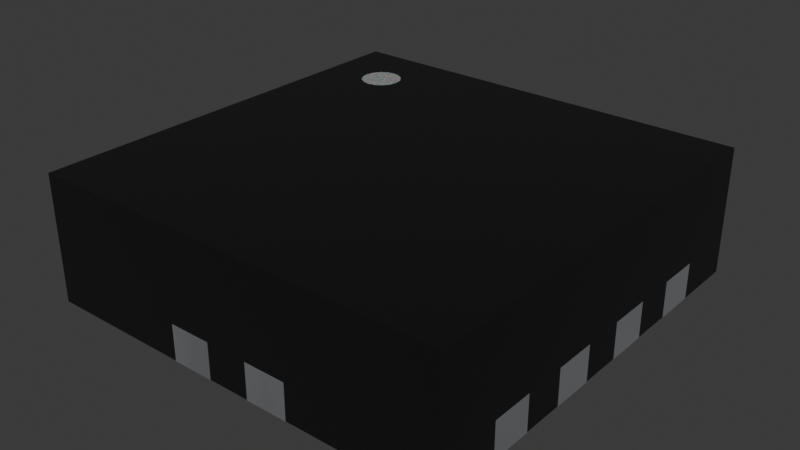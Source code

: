 # Source: UQFN-12_2x2mm_Layout2x4_P0.4mm.blend  (saved by Blender 4.1.24; exported with 4.5.12 LTS)
import bpy
from mathutils import Matrix  # noqa: F401  (used for matrix-valued properties, if any)

bpy.ops.wm.read_factory_settings(use_empty=True)
scene = bpy.context.scene
scene.name = 'Scene'

# ---- collections
col_uqfn_12_2x2mm_layout2x4_p0_4mm = bpy.data.collections.new('UQFN-12_2x2mm_Layout2x4_P0.4mm'); scene.collection.children.link(col_uqfn_12_2x2mm_layout2x4_p0_4mm)

# ---- materials (node trees are filled in below, after node groups)
mat_metal_pins = bpy.data.materials.new('metal_pins')
mat_metal_pins.use_transparent_shadow = False
mat_metal_pins.preview_render_type = 'CUBE'
mat_plastic_chip = bpy.data.materials.new('plastic_chip')
mat_plastic_chip.use_transparent_shadow = False
mat_plastic_chip.preview_render_type = 'CUBE'
mat_white_markings = bpy.data.materials.new('white_markings')
mat_white_markings.use_transparent_shadow = False
mat_white_markings.preview_render_type = 'FLAT'

# ---- material node trees
mat_metal_pins.use_nodes = True; mat_metal_pins.node_tree.nodes.clear()
_N = mat_metal_pins.node_tree.nodes; _L = mat_metal_pins.node_tree.links
n0 = _N.new('ShaderNodeMapping'); n0.name = 'Mapping'; n0.location = (-1447, -91)
n0.inputs[3].default_value = (4.8, 1.2, 1.1)
n1 = _N.new('ShaderNodeBsdfPrincipled'); n1.name = 'Principled BSDF'; n1.location = (-560, 254)
n1.distribution = 'GGX'
n1.subsurface_method = 'BURLEY'
n1.inputs[1].default_value = 0.7818
n1.inputs[2].default_value = 0.2886
n1.inputs[3].default_value = 1.45
n1.inputs[13].default_value = 0.0
n1.inputs[27].default_value = (0.0, 0.0, 0.0, 1.0)
n1.inputs[28].default_value = 1.0
n2 = _N.new('ShaderNodeOutputMaterial'); n2.name = 'Material Output.002'; n2.location = (-205, 253)
n2.width = 213
n3 = _N.new('ShaderNodeTexNoise'); n3.name = 'Noise Texture.002'; n3.location = (-1228, -73)
n3.inputs[2].default_value = 0.1
n3.inputs[3].default_value = 7.0
n3.inputs[4].default_value = 0.6
n3.inputs[8].default_value = 0.4
n4 = _N.new('ShaderNodeTexCoord'); n4.name = 'Texture Coordinate'; n4.location = (-1636, -116)
n5 = _N.new('ShaderNodeMix'); n5.name = 'Mix.001'; n5.location = (-921, 45)
n5.data_type = 'RGBA'
n5.inputs[6].default_value = (0.9398, 0.9547, 1.0, 1.0)
n5.inputs[7].default_value = (0.13, 0.1259, 0.1359, 1.0)
n6 = _N.new('ShaderNodeBump'); n6.name = 'Bump.001'; n6.location = (-1001, -227)
n6.inputs[0].default_value = 0.05
n6.inputs[1].default_value = 0.01
n6.inputs[2].default_value = 1.0
_L.new(n1.outputs[0], n2.inputs[0])
_L.new(n3.outputs[0], n6.inputs[3])
_L.new(n0.outputs[0], n3.inputs[0])
_L.new(n3.outputs[0], n5.inputs[0])
_L.new(n4.outputs[3], n0.inputs[0])
_L.new(n5.outputs[2], n1.inputs[0])
_L.new(n6.outputs[0], n1.inputs[5])
n2.is_active_output = True
mat_plastic_chip.use_nodes = True; mat_plastic_chip.node_tree.nodes.clear()
_N = mat_plastic_chip.node_tree.nodes; _L = mat_plastic_chip.node_tree.links
n0 = _N.new('ShaderNodeBsdfPrincipled'); n0.name = 'Principled BSDF'; n0.location = (10, 300)
n0.distribution = 'GGX'
n0.subsurface_method = 'BURLEY'
n0.inputs[0].default_value = (0.009312, 0.009312, 0.009312, 1.0)
n0.inputs[1].default_value = 0.1372
n0.inputs[2].default_value = 0.3706
n0.inputs[3].default_value = 1.45
n0.inputs[27].default_value = (0.0, 0.0, 0.0, 1.0)
n0.inputs[28].default_value = 1.0
n1 = _N.new('ShaderNodeOutputMaterial'); n1.name = 'Material Output'; n1.location = (300, 300)
n2 = _N.new('ShaderNodeTexNoise'); n2.name = 'Noise Texture'; n2.location = (-893, 54)
n2.inputs[2].default_value = 200.0
n2.inputs[3].default_value = 3.6
n2.inputs[4].default_value = 0.8375
n3 = _N.new('ShaderNodeBump'); n3.name = 'Bump'; n3.location = (-604, -53)
n3.inputs[0].default_value = 0.08
n3.inputs[1].default_value = 1.0
n3.inputs[2].default_value = 1.0
_L.new(n0.outputs[0], n1.inputs[0])
_L.new(n2.outputs[0], n3.inputs[3])
_L.new(n3.outputs[0], n0.inputs[5])
n1.is_active_output = True
mat_white_markings.use_nodes = True; mat_white_markings.node_tree.nodes.clear()
_N = mat_white_markings.node_tree.nodes; _L = mat_white_markings.node_tree.links
n0 = _N.new('ShaderNodeOutputMaterial'); n0.name = 'Material Output'; n0.location = (493, 281)
n1 = _N.new('ShaderNodeBsdfPrincipled'); n1.name = 'Principled BSDF'; n1.location = (159, 253)
n1.distribution = 'GGX'
n1.subsurface_method = 'BURLEY'
n1.inputs[1].default_value = 0.02
n1.inputs[2].default_value = 0.4636
n1.inputs[3].default_value = 1.4
n1.inputs[8].default_value = 1.0
n1.inputs[10].default_value = 0.3682
n1.inputs[13].default_value = 0.6591
n1.inputs[18].default_value = 0.2318
n1.inputs[20].default_value = 0.6709
n1.inputs[24].default_value = 0.1191
n1.inputs[27].default_value = (0.0, 0.0, 0.0, 1.0)
n1.inputs[28].default_value = 1.0
n2 = _N.new('ShaderNodeMapping'); n2.name = 'Mapping'; n2.location = (-1010, 265)
n2.inputs[3].default_value = (3.0, 1.0, 1.0)
n3 = _N.new('ShaderNodeTexCoord'); n3.name = 'Texture Coordinate'; n3.location = (-1250, 180)
n4 = _N.new('ShaderNodeBump'); n4.name = 'Bump'; n4.location = (-376, -99)
n4.inputs[0].default_value = 0.05
n4.inputs[1].default_value = 1.0
n4.inputs[2].default_value = 1.0
n5 = _N.new('ShaderNodeTexNoise'); n5.name = 'Noise Texture'; n5.location = (-662, 176)
n5.inputs[2].default_value = 88.0
n5.inputs[3].default_value = 10.8
n5.inputs[4].default_value = 0.9167
n5.inputs[8].default_value = 1.6
n6 = _N.new('ShaderNodeValToRGB'); n6.name = 'ColorRamp'; n6.location = (-354, 186)
while len(n6.color_ramp.elements) > 1: n6.color_ramp.elements.remove(n6.color_ramp.elements[-1])
n6.color_ramp.elements[0].position = 0.0; n6.color_ramp.elements[0].color = (0.2596, 0.2596, 0.2596, 1.0)
_e = n6.color_ramp.elements.new(1.0); _e.color = (0.6303, 0.6303, 0.6303, 1.0)
n7 = _N.new('ShaderNodeMix'); n7.name = 'Mix'; n7.location = (-58, 311)
n7.data_type = 'RGBA'
n7.inputs[0].default_value = 0.3682
n7.inputs[7].default_value = (0.2525, 0.2525, 0.2525, 1.0)
_L.new(n5.outputs[0], n6.inputs[0])
_L.new(n1.outputs[0], n0.inputs[0])
_L.new(n3.outputs[2], n2.inputs[0])
_L.new(n2.outputs[0], n5.inputs[0])
_L.new(n5.outputs[0], n4.inputs[3])
_L.new(n4.outputs[0], n1.inputs[5])
_L.new(n6.outputs[0], n7.inputs[6])
_L.new(n7.outputs[2], n1.inputs[0])
n0.is_active_output = True

# ---- world
world_world = bpy.data.worlds.new('World'); scene.world = world_world
world_world.use_nodes = True; world_world.node_tree.nodes.clear()
_N = world_world.node_tree.nodes; _L = world_world.node_tree.links
n0 = _N.new('ShaderNodeOutputWorld'); n0.name = 'World Output'; n0.location = (300, 300)
n1 = _N.new('ShaderNodeBackground'); n1.name = 'Background'; n1.location = (10, 300)
n1.inputs[0].default_value = (0.05088, 0.05088, 0.05088, 1.0)
_L.new(n1.outputs[0], n0.inputs[0])
n0.is_active_output = True
world_world.color = (0.05088, 0.05088, 0.05088)
world_world.use_sun_shadow = False
world_world.sun_shadow_jitter_overblur = 0.0

# ---- meshes
me_uqfn_12_2x2mm_layout2x4_p0_5mm = bpy.data.meshes.new('UQFN-12_2x2mm_Layout2x4_P0.5mm')
me_uqfn_12_2x2mm_layout2x4_p0_5mm.from_pydata([(-0.1, -1.001, 0.17), (-0.1, -1.0, 0.17), (-0.1, -1.0, 0.001), (0.3, -1.0, 0.001), (1.0, -1.0, 0.001), (1.0, 0.7, 0.001), (1.0, 0.3, 0.17), (1.0, -0.1, 0.17), (1.0, -0.5, 0.001), (1.0, 1.0, 0.001), (0.3, 1.0, 0.001), (0.1, 1.0, 0.001), (-1.0, 1.0, 0.001), (-1.0, 0.7, 0.001), (-1.0, 1.0, 0.6), (-1.0, 0.1, 0.001), (-1.0, 0.3, 0.001), (-1.0, 0.5, 0.001), (-1.0, 0.5, 0.17), (-1.0, -0.5, 0.001), (-1.0, -1.0, 0.001), (1.0, -0.3, 0.001), (0.5, -0.3, 0.001), (0.5, -0.1, 0.001), (1.0, -0.1, 0.001), (0.2741, 0.5966, 0.001), (0.25, 0.5866, 0.001), (0.1, 0.5, 0.001), (-0.3, 1.0, 0.001), (-1.0, -0.1, 0.001), (-1.0, -0.3, 0.001), (-1.0, -1.0, 0.6), (1.0, -1.0, 0.6), (1.0, 1.0, 0.6), (-0.1, -0.5, 0.0), (-0.1, -1.001, 0.0), (-0.3, -1.001, 0.0), (-0.3, -0.5, 0.0), (-0.1, -0.5, 0.001), (-0.3, -0.5, 0.001), (-0.3, -1.0, 0.001), (-0.3, -1.0, 0.17), (0.5, -0.1, 0.0), (1.001, -0.1, 0.0), (1.001, -0.1, 0.17), (1.001, -0.3, 0.0), (0.5, -0.3, 0.0), (1.0, -0.3, 0.17), (1.001, 0.5, 0.0), (0.5, 0.5, 0.0), (0.5, 0.7, 0.0), (1.0, 0.5, 0.001), (1.0, 0.5, 0.17), (0.5, 0.5, 0.001), (0.5, 0.7, 0.001), (1.0, 0.7, 0.17), (1.001, 0.7, 0.0), (1.001, 0.7, 0.17), (0.1, 0.5, 0.0), (0.2293, 0.5707, 0.0), (0.2134, 0.55, 0.0), (0.3, 0.6, 0.001), (0.2741, 0.5966, 0.0), (0.25, 0.5866, 0.0), (0.2034, 0.5259, 0.0), (0.2, 0.5, 0.001), (0.2293, 0.5707, 0.001), (0.2134, 0.55, 0.001), (0.2034, 0.5259, 0.001), (0.2, 0.5, 0.0), (0.1, 1.001, 0.0), (0.3, 1.001, 0.0), (0.3, 1.001, 0.17), (0.3, 0.6, 0.0), (0.3, 1.0, 0.17), (-0.5, 0.3, 0.0), (-0.5, 0.1, 0.0), (-1.001, 0.1, 0.0), (-0.5, 0.3, 0.001), (-0.5, 0.1, 0.001), (-1.001, 0.1, 0.17), (-1.001, 0.3, 0.0), (-1.001, 0.3, 0.17), (-0.5, -0.7, 0.0), (-0.5, -0.5, 0.001), (-0.5, -0.7, 0.001), (-1.001, -0.7, 0.0), (-1.0, -0.7, 0.001), (-1.001, -0.5, 0.0), (-1.001, -0.5, 0.17), (-0.5, -0.5, 0.0), (-1.0, -0.5, 0.17), (0.3, -1.0, 0.17), (0.3, -1.001, 0.0), (0.3, -0.5, 0.001), (0.1, -0.5, 0.001), (0.3, -0.5, 0.0), (0.1, -1.0, 0.001), (0.1, -0.5, 0.0), (0.1, -1.001, 0.0), (0.1, -1.001, 0.17), (-1.001, 0.7, 0.0), (-1.001, 0.5, 0.17), (-1.001, 0.5, 0.0), (-0.5, 0.5, 0.0), (-0.5, 0.5, 0.001), (-0.5, 0.7, 0.0), (-0.5, 0.7, 0.001), (-1.0, 0.7, 0.17), (-1.001, 0.7, 0.17), (-0.1, 1.001, 0.0), (-0.1, 0.5, 0.001), (-0.3, 0.5, 0.0), (-0.1, 0.5, 0.0), (-0.1, 1.0, 0.001), (-0.3, 1.001, 0.0), (-0.3, 0.5, 0.001), (-0.3, 1.0, 0.17), (0.5, 0.1, 0.0), (1.0, 0.3, 0.001), (0.5, 0.3, 0.001), (0.5, 0.3, 0.0), (0.5, 0.1, 0.001), (1.0, 0.1, 0.001), (1.0, 0.1, 0.17), (1.001, 0.3, 0.0), (1.001, 0.1, 0.0), (0.5, -0.5, 0.0), (1.001, -0.5, 0.0), (0.5, -0.5, 0.001), (1.0, -0.5, 0.17), (0.5, -0.7, 0.001), (1.0, -0.7, 0.001), (0.5, -0.7, 0.0), (1.001, -0.7, 0.0), (1.001, -0.7, 0.17), (1.0, -0.7, 0.17), (-1.001, -0.1, 0.0), (-0.5, -0.3, 0.001), (-0.5, -0.3, 0.0), (-0.5, -0.1, 0.0), (-0.5, -0.1, 0.001), (-1.001, -0.3, 0.0), (-1.001, -0.3, 0.17), (-1.001, -0.1, 0.17), (-1.0, -0.7, 0.17), (-1.001, -0.7, 0.17), (-1.0, -0.1, 0.17), (-1.0, -0.3, 0.17), (-1.0, 0.3, 0.17), (-1.0, 0.1, 0.17), (-0.1, 1.0, 0.17), (-0.3, 1.001, 0.17), (-0.1, 1.001, 0.17), (0.1, 1.0, 0.17), (0.1, 1.001, 0.17), (1.001, -0.3, 0.17), (1.001, 0.5, 0.17), (1.001, 0.3, 0.17), (1.001, 0.1, 0.17), (1.001, -0.5, 0.17), (-0.3, -1.001, 0.17), (0.1, -1.0, 0.17), (0.3, -1.001, 0.17), (-0.7704, 0.6319, 0.6), (-0.6344, 0.6319, 0.6), (-0.6344, 0.768, 0.6), (-0.7704, 0.768, 0.6), (-0.7024, 0.6037, 0.6), (-0.6062, 0.6999, 0.6), (-0.7024, 0.7961, 0.6), (-0.7986, 0.6999, 0.6), (-0.6656, 0.6111, 0.6), (-0.6135, 0.7367, 0.6), (-0.7392, 0.7888, 0.6), (-0.7913, 0.6631, 0.6), (-0.7392, 0.6111, 0.6), (-0.6135, 0.6631, 0.6), (-0.6656, 0.7888, 0.6), (-0.7913, 0.7367, 0.6)], [], [(80, 77, 76, 79, 15, 150), (41, 1, 2, 97, 162, 92, 3, 4, 32, 31, 20, 40), (105, 104, 106, 107), (125, 121, 120, 119, 6, 158), (151, 117, 28, 12, 14, 33, 9, 10, 74, 154, 11, 114), (45, 46, 42, 43), (144, 137, 142, 143), (32, 4, 132, 136, 130, 8, 21, 47, 7, 24, 123, 124, 6, 119, 51, 52, 55, 5, 9, 33), (21, 22, 46, 45, 156, 47), (79, 76, 75, 78), (88, 89, 91, 19, 84, 90), (63, 26, 66, 59), (38, 2, 1, 0, 35, 34), (3, 92, 163, 93, 96, 94), (159, 126, 125, 158), (151, 153, 152, 117), (74, 72, 155, 154), (160, 128, 127, 129, 8, 130), (140, 137, 144, 147, 29, 141), (44, 156, 45, 43), (51, 53, 49, 48, 157, 52), (152, 115, 112, 116, 28, 117), (106, 101, 109, 108, 13, 107), (39, 37, 36, 161, 41, 40), (103, 104, 105, 17, 18, 102), (65, 68, 67, 66, 26, 25, 61, 10, 9, 5, 54, 53, 51, 119, 120, 122, 123, 24, 23, 22, 21, 8, 129, 131, 132, 4, 3, 94, 95, 97, 2, 38, 39, 40, 20, 87, 85, 84, 19, 30, 138, 141, 29, 15, 79, 78, 16, 17, 105, 107, 13, 12, 28, 116, 111, 114, 11, 27), (125, 126, 118, 121), (57, 157, 48, 56), (39, 38, 34, 37), (0, 161, 36, 35), (76, 77, 81, 75), (44, 43, 42, 23, 24, 7), (23, 42, 46, 22), (83, 86, 88, 90), (56, 50, 54, 5, 55, 57), (53, 54, 50, 49), (70, 58, 27, 11, 154, 155), (60, 64, 69, 58, 70, 71, 73, 62, 63, 59), (18, 17, 16, 149, 150, 15, 29, 147, 148, 30, 19, 91, 145, 87, 20, 31, 14, 12, 13, 108), (162, 100, 163, 92), (64, 68, 65, 69), (62, 25, 26, 63), (61, 73, 71, 72, 74, 10), (25, 62, 73, 61), (65, 27, 58, 69), (71, 70, 155, 72), (60, 67, 68, 64), (50, 56, 48, 49), (81, 77, 80, 82), (96, 93, 99, 98), (87, 145, 146, 86, 83, 85), (88, 86, 146, 89), (41, 161, 0, 1), (84, 85, 83, 90), (35, 36, 37, 34), (81, 82, 149, 16, 78, 75), (128, 134, 133, 127), (100, 99, 93, 163), (133, 134, 135, 136, 132, 131), (95, 98, 99, 100, 162, 97), (140, 139, 142, 137), (110, 153, 151, 114, 111, 113), (118, 126, 159, 124, 123, 122), (116, 112, 113, 111), (109, 101, 103, 102), (112, 115, 110, 113), (130, 136, 135, 160), (153, 110, 115, 152), (98, 95, 94, 96), (133, 131, 129, 127), (106, 104, 103, 101), (139, 140, 141, 138), (6, 124, 159, 158), (143, 142, 139, 138, 30, 148), (135, 134, 128, 160), (109, 102, 18, 108), (121, 118, 122, 120), (82, 80, 150, 149), (144, 143, 148, 147), (7, 47, 156, 44), (55, 52, 157, 57), (89, 146, 145, 91), (59, 66, 67, 60), (31, 32, 33, 166, 173, 169, 177, 165, 172, 168, 176, 164), (14, 31, 164, 175, 171, 179, 167, 174, 170, 178, 166, 33), (175, 164, 176, 168, 172, 165, 177, 169, 173, 166, 178, 170, 174, 167, 179, 171)])
me_uqfn_12_2x2mm_layout2x4_p0_5mm.polygons.foreach_set('use_smooth', [True] * 86)
me_uqfn_12_2x2mm_layout2x4_p0_5mm.polygons.foreach_set('material_index', [0, 1, 0, 0, 1, 0, 0, 1, 0, 0, 0, 0, 0, 0, 0, 0, 0, 0, 0, 0, 0, 0, 0, 0, 0, 1, 0, 0, 0, 0, 0, 0, 0, 0, 0, 0, 0, 0, 1, 0, 0, 0, 0, 0, 0, 0, 0, 0, 0, 0, 0, 0, 0, 0, 0, 0, 0, 0, 0, 0, 0, 0, 0, 0, 0, 0, 0, 0, 0, 0, 0, 0, 0, 0, 0, 0, 0, 0, 0, 0, 0, 0, 0, 1, 1, 2])
_k = set([(0, 1), (0, 35), (0, 161), (1, 2), (1, 41), (2, 38), (2, 97), (3, 4), (3, 92), (3, 94), (4, 32), (4, 132), (5, 9), (5, 54), (5, 55), (6, 119), (6, 124), (6, 158), (7, 24), (7, 44), (7, 47), (8, 21), (8, 129), (8, 130), (9, 10), (9, 33), (10, 61), (10, 74), (11, 27), (11, 114), (11, 154), (12, 13), (12, 14), (12, 28), (13, 107), (13, 108), (14, 31), (14, 33), (15, 29), (15, 79), (15, 150), (16, 17), (16, 78), (16, 149), (17, 18), (17, 105), (18, 102), (18, 108), (19, 30), (19, 84), (19, 91), (20, 31), (20, 40), (20, 87), (21, 22), (21, 47), (22, 23), (22, 46), (23, 24), (23, 42), (24, 123), (25, 26), (25, 61), (26, 66), (27, 58), (27, 65), (28, 116), (28, 117), (29, 141), (29, 147), (30, 138), (30, 148), (31, 32), (32, 33), (34, 35), (34, 37), (34, 38), (35, 36), (36, 37), (36, 161), (37, 39), (38, 39), (39, 40), (40, 41), (41, 161), (42, 43), (42, 46), (43, 44), (43, 45), (44, 156), (45, 46), (45, 156), (47, 156), (48, 49), (48, 56), (48, 157), (49, 50), (49, 53), (50, 54), (50, 56), (51, 52), (51, 53), (51, 119), (52, 55), (52, 157), (53, 54), (55, 57), (56, 57), (57, 157), (58, 69), (58, 70), (59, 60), (59, 63), (60, 64), (61, 73), (62, 63), (62, 73), (64, 69), (65, 68), (65, 69), (66, 67), (67, 68), (70, 71), (70, 155), (71, 72), (71, 73), (72, 74), (72, 155), (74, 154), (75, 76), (75, 78), (75, 81), (76, 77), (76, 79), (77, 80), (77, 81), (78, 79), (80, 82), (80, 150), (81, 82), (82, 149), (83, 85), (83, 86), (83, 90), (84, 85), (84, 90), (85, 87), (86, 88), (86, 146), (87, 145), (88, 89), (88, 90), (89, 91), (89, 146), (91, 145), (92, 162), (92, 163), (93, 96), (93, 99), (93, 163), (94, 95), (94, 96), (95, 97), (95, 98), (96, 98), (97, 162), (98, 99), (99, 100), (100, 162), (100, 163), (101, 103), (101, 106), (101, 109), (102, 103), (102, 109), (103, 104), (104, 105), (104, 106), (105, 107), (106, 107), (108, 109), (110, 113), (110, 115), (110, 153), (111, 113), (111, 114), (111, 116), (112, 113), (112, 115), (112, 116), (114, 151), (115, 152), (117, 151), (117, 152), (118, 121), (118, 122), (118, 126), (119, 120), (120, 121), (120, 122), (121, 125), (122, 123), (123, 124), (124, 159), (125, 126), (125, 158), (126, 159), (127, 128), (127, 129), (127, 133), (128, 134), (128, 160), (129, 131), (130, 136), (130, 160), (131, 132), (131, 133), (132, 136), (133, 134), (134, 135), (135, 136), (135, 160), (137, 140), (137, 142), (137, 144), (138, 139), (138, 141), (139, 140), (139, 142), (140, 141), (142, 143), (143, 144), (143, 148), (144, 147), (145, 146), (147, 148), (149, 150), (151, 153), (152, 153), (154, 155), (158, 159), (164, 175), (164, 176), (165, 172), (165, 177), (166, 173), (166, 178), (167, 174), (167, 179), (168, 172), (168, 176), (169, 173), (169, 177), (170, 174), (170, 178), (171, 175), (171, 179)])
me_uqfn_12_2x2mm_layout2x4_p0_5mm.attributes.new('sharp_edge', 'BOOLEAN', 'EDGE').data.foreach_set('value', [ (min(e.vertices), max(e.vertices)) in _k for e in me_uqfn_12_2x2mm_layout2x4_p0_5mm.edges])
_uv = me_uqfn_12_2x2mm_layout2x4_p0_5mm.uv_layers.new(name='UVMap')
_uv.uv.foreach_set('vector', [-0.008233, 0.5484, -0.008233, 0.465, 0.2467, 0.465, 0.2467, 0.4749, 0.001571, 0.4749, 0.001571, 0.5484, 0.3447, 0.5484, 0.4427, 0.5484, 0.4427, 0.4749, 0.5408, 0.4749, 0.5408, 0.5484, 0.6388, 0.5484, 0.6388, 0.4749, 0.982, 0.4749, 0.982, 0.7592, 0.001571, 0.7592, 0.001571, 0.4749, 0.3447, 0.4749, 0.7255, 0.4749, 0.7255, 0.465, 0.8235, 0.465, 0.8235, 0.4749, 0.9918, 0.465, 0.7369, 0.465, 0.7369, 0.4749, 0.982, 0.4749, 0.982, 0.5484, 0.9918, 0.5484, 0.4427, 0.5484, 0.3447, 0.5484, 0.3447, 0.4749, 0.001571, 0.4749, 0.001571, 0.7592, 0.982, 0.7592, 0.982, 0.4749, 0.6388, 0.4749, 0.6388, 0.5484, 0.5408, 0.5484, 0.5408, 0.4749, 0.4427, 0.4749, 0.9918, 0.3333, 0.7369, 0.3333, 0.7369, 0.4314, 0.9918, 0.4314, 0.4314, 0.5484, 0.4314, 0.465, 0.3333, 0.465, 0.3333, 0.5484, -0.009799, 0.7592, -0.009799, 0.4749, 0.1373, 0.4749, 0.1373, 0.5484, 0.2353, 0.5484, 0.2353, 0.4749, 0.3333, 0.4749, 0.3333, 0.5484, 0.4314, 0.5484, 0.4314, 0.4749, 0.5294, 0.4749, 0.5294, 0.5484, 0.6275, 0.5484, 0.6275, 0.4749, 0.7255, 0.4749, 0.7255, 0.5484, 0.8235, 0.5484, 0.8235, 0.4749, 0.9706, 0.4749, 0.9706, 0.7592, 0.982, 0.4749, 0.7369, 0.4749, 0.7369, 0.465, 0.9918, 0.465, 0.9918, 0.5484, 0.982, 0.5484, 0.5294, 0.4749, 0.5294, 0.465, 0.6275, 0.465, 0.6275, 0.4749, -0.008233, 0.465, -0.008233, 0.5484, 0.001571, 0.5484, 0.001571, 0.4749, 0.2467, 0.4749, 0.2467, 0.465, 0.6143, 0.465, 0.6143, 0.4749, 0.6042, 0.4749, 0.6042, 0.465, 0.2353, 0.4749, -0.009799, 0.4749, -0.009799, 0.5484, -0.0196, 0.5484, -0.0196, 0.465, 0.2353, 0.465, -0.009799, 0.4749, -0.009799, 0.5484, -0.0196, 0.5484, -0.0196, 0.465, 0.2353, 0.465, 0.2353, 0.4749, 0.5294, 0.5484, 0.5294, 0.465, 0.6275, 0.465, 0.6275, 0.5484, 0.4427, 0.9706, 0.4427, 0.9804, 0.3447, 0.9804, 0.3447, 0.9706, 0.6388, 0.9706, 0.6388, 0.9804, 0.5408, 0.9804, 0.5408, 0.9706, 0.9918, 0.5484, 0.9918, 0.465, 0.7369, 0.465, 0.7369, 0.4749, 0.982, 0.4749, 0.982, 0.5484, 0.2467, 0.465, -0.008233, 0.465, -0.008233, 0.5484, 0.001571, 0.5484, 0.001571, 0.4749, 0.2467, 0.4749, 0.4314, 0.5484, 0.3333, 0.5484, 0.3333, 0.465, 0.4314, 0.465, 0.982, 0.4749, 0.7369, 0.4749, 0.7369, 0.465, 0.9918, 0.465, 0.9918, 0.5484, 0.982, 0.5484, 0.9804, 0.5484, 0.9804, 0.465, 0.7255, 0.465, 0.7255, 0.4749, 0.9706, 0.4749, 0.9706, 0.5484, 0.2467, 0.465, -0.008233, 0.465, -0.008233, 0.5484, 0.001571, 0.5484, 0.001571, 0.4749, 0.2467, 0.4749, 0.2353, 0.4749, 0.2353, 0.465, -0.0196, 0.465, -0.0196, 0.5484, -0.009799, 0.5484, -0.009799, 0.4749, -0.008233, 0.465, 0.2467, 0.465, 0.2467, 0.4749, 0.001571, 0.4749, 0.001571, 0.5484, -0.008233, 0.5484, 0.5898, 0.7255, 0.5915, 0.7382, 0.5964, 0.75, 0.6042, 0.7602, 0.6143, 0.7679, 0.6261, 0.7728, 0.6388, 0.7745, 0.6388, 0.9706, 0.982, 0.9706, 0.982, 0.8235, 0.7369, 0.8235, 0.7369, 0.7255, 0.982, 0.7255, 0.982, 0.6275, 0.7369, 0.6275, 0.7369, 0.5294, 0.982, 0.5294, 0.982, 0.4314, 0.7369, 0.4314, 0.7369, 0.3333, 0.982, 0.3333, 0.982, 0.2353, 0.7369, 0.2353, 0.7369, 0.1373, 0.982, 0.1373, 0.982, -0.009799, 0.6388, -0.009799, 0.6388, 0.2353, 0.5408, 0.2353, 0.5408, -0.009799, 0.4427, -0.009799, 0.4427, 0.2353, 0.3447, 0.2353, 0.3447, -0.009799, 0.001571, -0.009799, 0.001571, 0.1373, 0.2467, 0.1373, 0.2467, 0.2353, 0.001571, 0.2353, 0.001571, 0.3333, 0.2467, 0.3333, 0.2467, 0.4314, 0.001571, 0.4314, 0.001571, 0.5294, 0.2467, 0.5294, 0.2467, 0.6275, 0.001571, 0.6275, 0.001571, 0.7255, 0.2467, 0.7255, 0.2467, 0.8235, 0.001571, 0.8235, 0.001571, 0.9706, 0.3447, 0.9706, 0.3447, 0.7255, 0.4427, 0.7255, 0.4427, 0.9706, 0.5408, 0.9706, 0.5408, 0.7255, 0.9918, 0.6275, 0.9918, 0.5294, 0.7369, 0.5294, 0.7369, 0.6275, 0.8235, 0.5484, 0.7255, 0.5484, 0.7255, 0.465, 0.8235, 0.465, 0.3447, 0.4749, 0.4427, 0.4749, 0.4427, 0.465, 0.3447, 0.465, 0.4427, 0.5484, 0.3447, 0.5484, 0.3447, 0.465, 0.4427, 0.465, 0.2467, 0.5294, -0.008233, 0.5294, -0.008233, 0.6275, 0.2467, 0.6275, 0.9918, 0.5484, 0.9918, 0.465, 0.7369, 0.465, 0.7369, 0.4749, 0.982, 0.4749, 0.982, 0.5484, 0.4314, 0.4749, 0.4314, 0.465, 0.3333, 0.465, 0.3333, 0.4749, 0.2467, 0.1373, -0.008233, 0.1373, -0.008233, 0.2353, 0.2467, 0.2353, 0.9918, 0.465, 0.7369, 0.465, 0.7369, 0.4749, 0.982, 0.4749, 0.982, 0.5484, 0.9918, 0.5484, 0.7255, 0.4749, 0.8235, 0.4749, 0.8235, 0.465, 0.7255, 0.465, 0.9804, 0.465, 0.7255, 0.465, 0.7255, 0.4749, 0.9706, 0.4749, 0.9706, 0.5484, 0.9804, 0.5484, 0.5964, 0.75, 0.5915, 0.7382, 0.5898, 0.7255, 0.5408, 0.7255, 0.5408, 0.9804, 0.6388, 0.9804, 0.6388, 0.7745, 0.6261, 0.7728, 0.6143, 0.7679, 0.6042, 0.7602, 0.7255, 0.5484, 0.7255, 0.4749, 0.6275, 0.4749, 0.6275, 0.5484, 0.5294, 0.5484, 0.5294, 0.4749, 0.4314, 0.4749, 0.4314, 0.5484, 0.3333, 0.5484, 0.3333, 0.4749, 0.2353, 0.4749, 0.2353, 0.5484, 0.1373, 0.5484, 0.1373, 0.4749, -0.009799, 0.4749, -0.009799, 0.7592, 0.9706, 0.7592, 0.9706, 0.4749, 0.8235, 0.4749, 0.8235, 0.5484, 0.5408, -0.009799, 0.5408, -0.0196, 0.6388, -0.0196, 0.6388, -0.009799, 0.7382, 0.465, 0.7382, 0.4749, 0.7255, 0.4749, 0.7255, 0.465, 0.6261, 0.465, 0.6261, 0.4749, 0.6143, 0.4749, 0.6143, 0.465, 0.7745, 0.4749, 0.7745, 0.465, 0.9804, 0.465, 0.9804, 0.5484, 0.9706, 0.5484, 0.9706, 0.4749, 0.6261, 0.4749, 0.6261, 0.465, 0.6388, 0.465, 0.6388, 0.4749, 0.5898, 0.4749, 0.5408, 0.4749, 0.5408, 0.465, 0.5898, 0.465, 0.6388, 0.465, 0.5408, 0.465, 0.5408, 0.5484, 0.6388, 0.5484, 0.75, 0.465, 0.75, 0.4749, 0.7382, 0.4749, 0.7382, 0.465, 0.7369, 0.8235, 0.9918, 0.8235, 0.9918, 0.7255, 0.7369, 0.7255, 0.6275, 0.465, 0.5294, 0.465, 0.5294, 0.5484, 0.6275, 0.5484, 0.6388, 0.2353, 0.6388, -0.0196, 0.5408, -0.0196, 0.5408, 0.2353, 0.001571, 0.4749, 0.001571, 0.5484, -0.008233, 0.5484, -0.008233, 0.465, 0.2467, 0.465, 0.2467, 0.4749, 0.2353, 0.465, 0.1373, 0.465, 0.1373, 0.5484, 0.2353, 0.5484, 0.3447, -0.009799, 0.3447, -0.0196, 0.4427, -0.0196, 0.4427, -0.009799, 0.2353, 0.4749, 0.1373, 0.4749, 0.1373, 0.465, 0.2353, 0.465, 0.4427, -0.0196, 0.3447, -0.0196, 0.3447, 0.2353, 0.4427, 0.2353, -0.008233, 0.465, -0.008233, 0.5484, 0.001571, 0.5484, 0.001571, 0.4749, 0.2467, 0.4749, 0.2467, 0.465, 0.9918, 0.2353, 0.9918, 0.1373, 0.7369, 0.1373, 0.7369, 0.2353, 0.5408, 0.5484, 0.5408, 0.465, 0.6388, 0.465, 0.6388, 0.5484, 0.7369, 0.465, 0.9918, 0.465, 0.9918, 0.5484, 0.982, 0.5484, 0.982, 0.4749, 0.7369, 0.4749, 0.2353, 0.4749, 0.2353, 0.465, -0.0196, 0.465, -0.0196, 0.5484, -0.009799, 0.5484, -0.009799, 0.4749, 0.2467, 0.4314, 0.2467, 0.3333, -0.008233, 0.3333, -0.008233, 0.4314, 0.9804, 0.465, 0.9804, 0.5484, 0.9706, 0.5484, 0.9706, 0.4749, 0.7255, 0.4749, 0.7255, 0.465, 0.7369, 0.465, 0.9918, 0.465, 0.9918, 0.5484, 0.982, 0.5484, 0.982, 0.4749, 0.7369, 0.4749, 0.3447, 0.4749, 0.3447, 0.465, 0.4427, 0.465, 0.4427, 0.4749, 0.8235, 0.5484, 0.8235, 0.465, 0.7255, 0.465, 0.7255, 0.5484, 0.3447, 0.7255, 0.3447, 0.9804, 0.4427, 0.9804, 0.4427, 0.7255, 0.982, 0.2353, 0.982, 0.1373, 0.9918, 0.1373, 0.9918, 0.2353, 0.4427, 0.5484, 0.4427, 0.465, 0.3447, 0.465, 0.3447, 0.5484, 0.5408, 0.465, 0.5408, 0.4749, 0.6388, 0.4749, 0.6388, 0.465, 0.1373, 0.465, 0.1373, 0.4749, 0.2353, 0.4749, 0.2353, 0.465, 0.2467, 0.8235, 0.2467, 0.7255, -0.008233, 0.7255, -0.008233, 0.8235, 0.3333, 0.465, 0.4314, 0.465, 0.4314, 0.4749, 0.3333, 0.4749, 0.982, 0.6275, 0.982, 0.5294, 0.9918, 0.5294, 0.9918, 0.6275, -0.008233, 0.5484, -0.008233, 0.465, 0.2467, 0.465, 0.2467, 0.4749, 0.001571, 0.4749, 0.001571, 0.5484, 0.1373, 0.5484, 0.1373, 0.465, 0.2353, 0.465, 0.2353, 0.5484, -0.008233, 0.8235, -0.008233, 0.7255, 0.001571, 0.7255, 0.001571, 0.8235, 0.6275, 0.465, 0.5294, 0.465, 0.5294, 0.4749, 0.6275, 0.4749, -0.008233, 0.6275, -0.008233, 0.5294, 0.001571, 0.5294, 0.001571, 0.6275, -0.008233, 0.4314, -0.008233, 0.3333, 0.001571, 0.3333, 0.001571, 0.4314, 0.982, 0.4314, 0.982, 0.3333, 0.9918, 0.3333, 0.9918, 0.4314, 0.982, 0.8235, 0.982, 0.7255, 0.9918, 0.7255, 0.9918, 0.8235, -0.008233, 0.2353, -0.008233, 0.1373, 0.001571, 0.1373, 0.001571, 0.2353, 0.7602, 0.465, 0.7602, 0.4749, 0.75, 0.4749, 0.75, 0.465, 0.001571, 0.7592, -0.009799, 0.7592, 0.9706, 0.7592, 0.9706, 0.7592, 0.7255, 0.7592, 0.4804, 0.7592, 0.2353, 0.7592, 0.982, 0.7592, 0.7369, 0.7592, 0.4918, 0.7592, 0.2467, 0.7592, 0.001571, 0.7592, 0.9706, 0.7592, -0.009799, 0.7592, -0.009799, 0.7592, 0.2353, 0.7592, 0.4804, 0.7592, 0.7255, 0.7592, 0.001571, 0.7592, 0.2467, 0.7592, 0.4918, 0.7592, 0.7369, 0.7592, 0.982, 0.7592, 0.982, 0.7592, 0.001571, 0.2353, 0.001571, -0.009799, 0.2467, -0.009799, 0.4918, -0.009799, 0.7369, -0.009799, 0.982, -0.009799, 0.982, 0.2353, 0.982, 0.4804, 0.982, 0.7255, 0.982, 0.9706, 0.7369, 0.9706, 0.4918, 0.9706, 0.2467, 0.9706, 0.001571, 0.9706, 0.001571, 0.7255, 0.001571, 0.4804])
me_uqfn_12_2x2mm_layout2x4_p0_5mm.materials.append(mat_metal_pins)
me_uqfn_12_2x2mm_layout2x4_p0_5mm.materials.append(mat_plastic_chip)
me_uqfn_12_2x2mm_layout2x4_p0_5mm.materials.append(mat_white_markings)
me_uqfn_12_2x2mm_layout2x4_p0_5mm.update()

# ---- objects
ob_uqfn_12_2x2mm_layout2x4_p0_4mm = bpy.data.objects.new('UQFN-12_2x2mm_Layout2x4_P0.4mm', me_uqfn_12_2x2mm_layout2x4_p0_5mm)

# ---- transforms, parenting, visibility, modifiers, constraints
ob_uqfn_12_2x2mm_layout2x4_p0_4mm.location = (0.0, 0.0, 0.0)
_m = ob_uqfn_12_2x2mm_layout2x4_p0_4mm.modifiers.new('Bevel', 'BEVEL')
_m.width = 0.003
_m.width_pct = 0.003
_m.segments = 3

# ---- collection membership
col_uqfn_12_2x2mm_layout2x4_p0_4mm.objects.link(ob_uqfn_12_2x2mm_layout2x4_p0_4mm)

# ---- scene / render settings (as saved in the file)
scene.frame_start = 1; scene.frame_end = 250; scene.frame_set(1)
scene.render.engine = 'BLENDER_EEVEE_NEXT'
scene.cycles.sampling_pattern = 'TABULATED_SOBOL'
scene.eevee.ray_tracing_options.trace_max_roughness = 0.0
bpy.context.view_layer.update()

# ---- added for rendering (the .blend has no active camera and no usable light): camera, sun
cam_auto = bpy.data.cameras.new('AutoCamera')
cam_auto.lens = 50.0
cam_auto.sensor_width = 36.0
cam_auto.clip_end = 1000.0
ob_auto_camera = bpy.data.objects.new('AutoCamera', cam_auto)
scene.collection.objects.link(ob_auto_camera)
ob_auto_camera.location = (2.67772, -3.21327, 2.44218)
ob_auto_camera.rotation_euler = (1.09748, -7.21219e-08, 0.694738)
scene.camera = ob_auto_camera
light_auto_sun = bpy.data.lights.new('AutoSun', 'SUN')
light_auto_sun.energy = 3.0
light_auto_sun.angle = 0.0523599
ob_auto_sun = bpy.data.objects.new('AutoSun', light_auto_sun)
scene.collection.objects.link(ob_auto_sun)
ob_auto_sun.rotation_euler = (0.872665, 0.174533, 0.523599)
bpy.context.view_layer.update()

